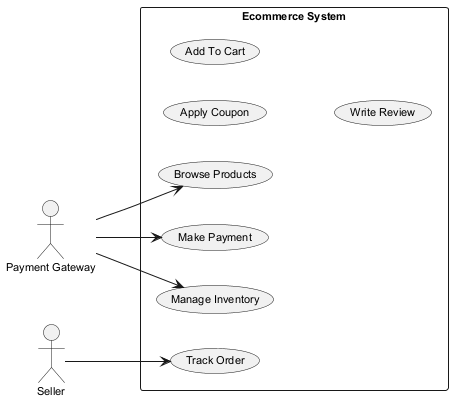

The diagram above was rendered by PlantUML. Its source (embedded in the PNG):
@startuml
skinparam backgroundColor #FFFFFF
skinparam classBackgroundColor #E8F4FA
skinparam classBorderColor #2C7DA0
skinparam defaultFontSize 11
left to right direction
actor "Payment Gateway" as PaymentGateway
actor "Seller" as Seller
rectangle "Ecommerce System" {
  usecase "Apply Coupon" as UC_ApplyCoupon
  usecase "Add To Cart" as UC_AddToCart
  usecase "Browse Products" as UC_BrowseProducts
  usecase "Write Review" as UC_WriteReview
  usecase "Make Payment" as UC_MakePayment
  usecase "Manage Inventory" as UC_ManageInventory
  usecase "Track Order" as UC_TrackOrder
}
PaymentGateway --> UC_BrowseProducts
PaymentGateway --> UC_MakePayment
PaymentGateway --> UC_ManageInventory
Seller --> UC_TrackOrder
@enduml